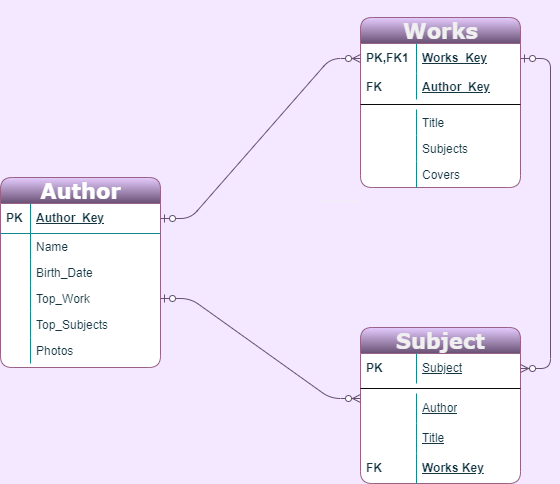

The diagram above was exported from draw.io. Its source (the exported page's mxGraphModel, read from the mxfile embedded in the PNG):
<mxGraphModel dx="1102" dy="865" grid="1" gridSize="10" guides="1" tooltips="1" connect="1" arrows="1" fold="1" page="1" pageScale="1" pageWidth="1100" pageHeight="850" background="#F3E8FF" math="0" shadow="0">
  <root>
    <mxCell id="0" />
    <mxCell id="1" parent="0" />
    <mxCell id="2e49270ec7c68f3f-30" value="&lt;h2&gt;Author&lt;/h2&gt;" style="swimlane;html=1;fontStyle=1;childLayout=stackLayout;horizontal=1;startSize=26;fillColor=#E5CCFF;horizontalStack=0;resizeParent=1;resizeLast=0;collapsible=1;marginBottom=0;swimlaneFillColor=#ffffff;align=center;rounded=1;shadow=0;comic=0;labelBackgroundColor=none;strokeWidth=1;fontFamily=Verdana;fontSize=14;strokeColor=#996185;gradientColor=#685073;fontColor=#FFFFFF;" parent="1" vertex="1">
      <mxGeometry x="160" y="340" width="160" height="190" as="geometry">
        <mxRectangle x="160" y="340" width="90" height="26" as="alternateBounds" />
      </mxGeometry>
    </mxCell>
    <mxCell id="2e49270ec7c68f3f-31" value="Author_Key" style="shape=partialRectangle;top=0;left=0;right=0;bottom=1;html=1;align=left;verticalAlign=middle;fillColor=none;spacingLeft=34;spacingRight=4;whiteSpace=wrap;overflow=hidden;rotatable=0;points=[[0,0.5],[1,0.5]];portConstraint=eastwest;dropTarget=0;fontStyle=5;strokeColor=#0F8B8D;fontColor=#143642;rounded=1;" parent="2e49270ec7c68f3f-30" vertex="1">
      <mxGeometry y="26" width="160" height="30" as="geometry" />
    </mxCell>
    <mxCell id="2e49270ec7c68f3f-32" value="&lt;b&gt;PK&lt;/b&gt;" style="shape=partialRectangle;top=0;left=0;bottom=0;html=1;fillColor=none;align=left;verticalAlign=middle;spacingLeft=4;spacingRight=4;whiteSpace=wrap;overflow=hidden;rotatable=0;points=[];portConstraint=eastwest;part=1;strokeColor=#0F8B8D;fontColor=#143642;rounded=1;" parent="2e49270ec7c68f3f-31" vertex="1" connectable="0">
      <mxGeometry width="30" height="30" as="geometry" />
    </mxCell>
    <mxCell id="2e49270ec7c68f3f-33" value="Name" style="shape=partialRectangle;top=0;left=0;right=0;bottom=0;html=1;align=left;verticalAlign=top;fillColor=none;spacingLeft=34;spacingRight=4;whiteSpace=wrap;overflow=hidden;rotatable=0;points=[[0,0.5],[1,0.5]];portConstraint=eastwest;dropTarget=0;strokeColor=#0F8B8D;fontColor=#143642;rounded=1;" parent="2e49270ec7c68f3f-30" vertex="1">
      <mxGeometry y="56" width="160" height="26" as="geometry" />
    </mxCell>
    <mxCell id="2e49270ec7c68f3f-34" value="" style="shape=partialRectangle;top=0;left=0;bottom=0;html=1;fillColor=none;align=left;verticalAlign=top;spacingLeft=4;spacingRight=4;whiteSpace=wrap;overflow=hidden;rotatable=0;points=[];portConstraint=eastwest;part=1;strokeColor=#0F8B8D;fontColor=#143642;rounded=1;" parent="2e49270ec7c68f3f-33" vertex="1" connectable="0">
      <mxGeometry width="30" height="26" as="geometry" />
    </mxCell>
    <mxCell id="2e49270ec7c68f3f-35" value="Birth_Date" style="shape=partialRectangle;top=0;left=0;right=0;bottom=0;html=1;align=left;verticalAlign=top;fillColor=none;spacingLeft=34;spacingRight=4;whiteSpace=wrap;overflow=hidden;rotatable=0;points=[[0,0.5],[1,0.5]];portConstraint=eastwest;dropTarget=0;strokeColor=#0F8B8D;fontColor=#143642;rounded=1;" parent="2e49270ec7c68f3f-30" vertex="1">
      <mxGeometry y="82" width="160" height="26" as="geometry" />
    </mxCell>
    <mxCell id="2e49270ec7c68f3f-36" value="" style="shape=partialRectangle;top=0;left=0;bottom=0;html=1;fillColor=none;align=left;verticalAlign=top;spacingLeft=4;spacingRight=4;whiteSpace=wrap;overflow=hidden;rotatable=0;points=[];portConstraint=eastwest;part=1;strokeColor=#0F8B8D;fontColor=#143642;rounded=1;" parent="2e49270ec7c68f3f-35" vertex="1" connectable="0">
      <mxGeometry width="30" height="26" as="geometry" />
    </mxCell>
    <mxCell id="2e49270ec7c68f3f-37" value="Top_Work" style="shape=partialRectangle;top=0;left=0;right=0;bottom=0;html=1;align=left;verticalAlign=top;fillColor=none;spacingLeft=34;spacingRight=4;whiteSpace=wrap;overflow=hidden;rotatable=0;points=[[0,0.5],[1,0.5]];portConstraint=eastwest;dropTarget=0;strokeColor=#0F8B8D;fontColor=#143642;rounded=1;" parent="2e49270ec7c68f3f-30" vertex="1">
      <mxGeometry y="108" width="160" height="26" as="geometry" />
    </mxCell>
    <mxCell id="2e49270ec7c68f3f-38" value="" style="shape=partialRectangle;top=0;left=0;bottom=0;html=1;fillColor=none;align=left;verticalAlign=top;spacingLeft=4;spacingRight=4;whiteSpace=wrap;overflow=hidden;rotatable=0;points=[];portConstraint=eastwest;part=1;strokeColor=#0F8B8D;fontColor=#143642;rounded=1;" parent="2e49270ec7c68f3f-37" vertex="1" connectable="0">
      <mxGeometry width="30" height="26" as="geometry" />
    </mxCell>
    <mxCell id="N_XtKDe_-5BFg5T7qYOC-20" value="Top_Subjects" style="shape=partialRectangle;top=0;left=0;right=0;bottom=0;html=1;align=left;verticalAlign=top;fillColor=none;spacingLeft=34;spacingRight=4;whiteSpace=wrap;overflow=hidden;rotatable=0;points=[[0,0.5],[1,0.5]];portConstraint=eastwest;dropTarget=0;strokeColor=#0F8B8D;fontColor=#143642;rounded=1;" vertex="1" parent="2e49270ec7c68f3f-30">
      <mxGeometry y="134" width="160" height="26" as="geometry" />
    </mxCell>
    <mxCell id="N_XtKDe_-5BFg5T7qYOC-21" value="" style="shape=partialRectangle;top=0;left=0;bottom=0;html=1;fillColor=none;align=left;verticalAlign=top;spacingLeft=4;spacingRight=4;whiteSpace=wrap;overflow=hidden;rotatable=0;points=[];portConstraint=eastwest;part=1;strokeColor=#0F8B8D;fontColor=#143642;rounded=1;" vertex="1" connectable="0" parent="N_XtKDe_-5BFg5T7qYOC-20">
      <mxGeometry width="30" height="26" as="geometry" />
    </mxCell>
    <mxCell id="N_XtKDe_-5BFg5T7qYOC-25" value="Photos" style="shape=partialRectangle;top=0;left=0;right=0;bottom=0;html=1;align=left;verticalAlign=top;fillColor=none;spacingLeft=34;spacingRight=4;whiteSpace=wrap;overflow=hidden;rotatable=0;points=[[0,0.5],[1,0.5]];portConstraint=eastwest;dropTarget=0;strokeColor=#0F8B8D;fontColor=#143642;rounded=1;" vertex="1" parent="2e49270ec7c68f3f-30">
      <mxGeometry y="160" width="160" height="26" as="geometry" />
    </mxCell>
    <mxCell id="N_XtKDe_-5BFg5T7qYOC-26" value="" style="shape=partialRectangle;top=0;left=0;bottom=0;html=1;fillColor=none;align=left;verticalAlign=top;spacingLeft=4;spacingRight=4;whiteSpace=wrap;overflow=hidden;rotatable=0;points=[];portConstraint=eastwest;part=1;strokeColor=#0F8B8D;fontColor=#143642;rounded=1;" vertex="1" connectable="0" parent="N_XtKDe_-5BFg5T7qYOC-25">
      <mxGeometry width="30" height="26" as="geometry" />
    </mxCell>
    <mxCell id="2e49270ec7c68f3f-41" value="&lt;h2&gt;Works&lt;/h2&gt;" style="swimlane;html=1;fontStyle=1;childLayout=stackLayout;horizontal=1;startSize=26;fillColor=#E5CCFF;horizontalStack=0;resizeParent=1;resizeLast=0;collapsible=1;marginBottom=0;swimlaneFillColor=#ffffff;align=center;rounded=1;shadow=0;comic=0;labelBackgroundColor=none;strokeWidth=1;fontFamily=Verdana;fontSize=14;strokeColor=#996185;gradientColor=#685073;" parent="1" vertex="1">
      <mxGeometry x="520" y="180" width="160" height="170" as="geometry" />
    </mxCell>
    <mxCell id="2e49270ec7c68f3f-42" value="Works_Key" style="shape=partialRectangle;top=0;left=0;right=0;bottom=0;html=1;align=left;verticalAlign=middle;fillColor=none;spacingLeft=60;spacingRight=4;whiteSpace=wrap;overflow=hidden;rotatable=0;points=[[0,0.5],[1,0.5]];portConstraint=eastwest;dropTarget=0;fontStyle=5;strokeColor=#0F8B8D;fontColor=#143642;rounded=1;" parent="2e49270ec7c68f3f-41" vertex="1">
      <mxGeometry y="26" width="160" height="30" as="geometry" />
    </mxCell>
    <mxCell id="2e49270ec7c68f3f-43" value="PK,FK1" style="shape=partialRectangle;fontStyle=1;top=0;left=0;bottom=0;html=1;fillColor=none;align=left;verticalAlign=middle;spacingLeft=4;spacingRight=4;whiteSpace=wrap;overflow=hidden;rotatable=0;points=[];portConstraint=eastwest;part=1;strokeColor=#0F8B8D;fontColor=#143642;rounded=1;" parent="2e49270ec7c68f3f-42" vertex="1" connectable="0">
      <mxGeometry width="56" height="30" as="geometry" />
    </mxCell>
    <mxCell id="2e49270ec7c68f3f-46" value="&lt;u&gt;&lt;b&gt;Author_Key&lt;/b&gt;&lt;/u&gt;" style="shape=partialRectangle;top=0;left=0;right=0;bottom=0;html=1;align=left;verticalAlign=top;fillColor=none;spacingLeft=60;spacingRight=4;whiteSpace=wrap;overflow=hidden;rotatable=0;points=[[0,0.5],[1,0.5]];portConstraint=eastwest;dropTarget=0;strokeColor=#0F8B8D;fontColor=#143642;rounded=1;" parent="2e49270ec7c68f3f-41" vertex="1">
      <mxGeometry y="56" width="160" height="26" as="geometry" />
    </mxCell>
    <mxCell id="2e49270ec7c68f3f-47" value="&lt;b&gt;FK&lt;/b&gt;" style="shape=partialRectangle;top=0;left=0;bottom=0;html=1;fillColor=none;align=left;verticalAlign=top;spacingLeft=4;spacingRight=4;whiteSpace=wrap;overflow=hidden;rotatable=0;points=[];portConstraint=eastwest;part=1;strokeColor=#0F8B8D;fontColor=#143642;rounded=1;" parent="2e49270ec7c68f3f-46" vertex="1" connectable="0">
      <mxGeometry width="56" height="26" as="geometry" />
    </mxCell>
    <mxCell id="N_XtKDe_-5BFg5T7qYOC-59" value="" style="line;strokeWidth=1;html=1;rounded=1;shadow=0;fontColor=#685073;fillColor=#E5CCFF;gradientColor=#685073;strokeColor=#0A0A0A;" vertex="1" parent="2e49270ec7c68f3f-41">
      <mxGeometry y="82" width="160" height="10" as="geometry" />
    </mxCell>
    <mxCell id="N_XtKDe_-5BFg5T7qYOC-27" value="Title" style="shape=partialRectangle;top=0;left=0;right=0;bottom=0;html=1;align=left;verticalAlign=top;fillColor=none;spacingLeft=60;spacingRight=4;whiteSpace=wrap;overflow=hidden;rotatable=0;points=[[0,0.5],[1,0.5]];portConstraint=eastwest;dropTarget=0;strokeColor=#0F8B8D;fontColor=#143642;rounded=1;" vertex="1" parent="2e49270ec7c68f3f-41">
      <mxGeometry y="92" width="160" height="26" as="geometry" />
    </mxCell>
    <mxCell id="N_XtKDe_-5BFg5T7qYOC-28" value="" style="shape=partialRectangle;top=0;left=0;bottom=0;html=1;fillColor=none;align=left;verticalAlign=top;spacingLeft=4;spacingRight=4;whiteSpace=wrap;overflow=hidden;rotatable=0;points=[];portConstraint=eastwest;part=1;strokeColor=#0F8B8D;fontColor=#143642;rounded=1;" vertex="1" connectable="0" parent="N_XtKDe_-5BFg5T7qYOC-27">
      <mxGeometry width="56" height="26" as="geometry" />
    </mxCell>
    <mxCell id="N_XtKDe_-5BFg5T7qYOC-30" value="Subjects" style="shape=partialRectangle;top=0;left=0;right=0;bottom=0;html=1;align=left;verticalAlign=top;fillColor=none;spacingLeft=60;spacingRight=4;whiteSpace=wrap;overflow=hidden;rotatable=0;points=[[0,0.5],[1,0.5]];portConstraint=eastwest;dropTarget=0;strokeColor=#0F8B8D;fontColor=#143642;rounded=1;" vertex="1" parent="2e49270ec7c68f3f-41">
      <mxGeometry y="118" width="160" height="26" as="geometry" />
    </mxCell>
    <mxCell id="N_XtKDe_-5BFg5T7qYOC-31" value="" style="shape=partialRectangle;top=0;left=0;bottom=0;html=1;fillColor=none;align=left;verticalAlign=top;spacingLeft=4;spacingRight=4;whiteSpace=wrap;overflow=hidden;rotatable=0;points=[];portConstraint=eastwest;part=1;strokeColor=#0F8B8D;fontColor=#143642;rounded=1;" vertex="1" connectable="0" parent="N_XtKDe_-5BFg5T7qYOC-30">
      <mxGeometry width="56" height="26" as="geometry" />
    </mxCell>
    <mxCell id="N_XtKDe_-5BFg5T7qYOC-32" value="Covers" style="shape=partialRectangle;top=0;left=0;right=0;bottom=0;html=1;align=left;verticalAlign=top;fillColor=none;spacingLeft=60;spacingRight=4;whiteSpace=wrap;overflow=hidden;rotatable=0;points=[[0,0.5],[1,0.5]];portConstraint=eastwest;dropTarget=0;strokeColor=#0F8B8D;fontColor=#143642;rounded=1;" vertex="1" parent="2e49270ec7c68f3f-41">
      <mxGeometry y="144" width="160" height="26" as="geometry" />
    </mxCell>
    <mxCell id="N_XtKDe_-5BFg5T7qYOC-33" value="" style="shape=partialRectangle;top=0;left=0;bottom=0;html=1;fillColor=none;align=left;verticalAlign=top;spacingLeft=4;spacingRight=4;whiteSpace=wrap;overflow=hidden;rotatable=0;points=[];portConstraint=eastwest;part=1;strokeColor=#0F8B8D;fontColor=#143642;rounded=1;" vertex="1" connectable="0" parent="N_XtKDe_-5BFg5T7qYOC-32">
      <mxGeometry width="56" height="26" as="geometry" />
    </mxCell>
    <mxCell id="2e49270ec7c68f3f-63" value="" style="edgeStyle=entityRelationEdgeStyle;html=1;endArrow=ERzeroToMany;startArrow=ERzeroToOne;labelBackgroundColor=none;fontFamily=Verdana;fontSize=14;entryX=0;entryY=0.5;exitX=1;exitY=0.5;strokeColor=#685073;fontColor=#685073;fillColor=#ffe6cc;" parent="1" source="2e49270ec7c68f3f-31" target="2e49270ec7c68f3f-42" edge="1">
      <mxGeometry width="100" height="100" relative="1" as="geometry">
        <mxPoint x="850" y="600" as="sourcePoint" />
        <mxPoint x="950" y="500" as="targetPoint" />
      </mxGeometry>
    </mxCell>
    <mxCell id="2e49270ec7c68f3f-71" value="&lt;h2&gt;Subject&lt;/h2&gt;" style="swimlane;html=1;fontStyle=1;childLayout=stackLayout;horizontal=1;startSize=26;fillColor=#E5CCFF;horizontalStack=0;resizeParent=1;resizeLast=0;collapsible=1;marginBottom=0;swimlaneFillColor=#ffffff;align=center;rounded=1;shadow=0;comic=0;labelBackgroundColor=none;strokeWidth=1;fontFamily=Verdana;fontSize=14;strokeColor=#996185;gradientColor=#685073;" parent="1" vertex="1">
      <mxGeometry x="520" y="490" width="160" height="156" as="geometry" />
    </mxCell>
    <mxCell id="2e49270ec7c68f3f-72" value="&lt;span style=&quot;font-weight: normal&quot;&gt;Subject&lt;/span&gt;" style="shape=partialRectangle;top=0;left=0;right=0;bottom=0;html=1;align=left;verticalAlign=middle;fillColor=none;spacingLeft=60;spacingRight=4;whiteSpace=wrap;overflow=hidden;rotatable=0;points=[[0,0.5],[1,0.5]];portConstraint=eastwest;dropTarget=0;fontStyle=5;strokeColor=#0F8B8D;fontColor=#143642;rounded=1;" parent="2e49270ec7c68f3f-71" vertex="1">
      <mxGeometry y="26" width="160" height="30" as="geometry" />
    </mxCell>
    <mxCell id="2e49270ec7c68f3f-73" value="PK" style="shape=partialRectangle;fontStyle=1;top=0;left=0;bottom=0;html=1;fillColor=none;align=left;verticalAlign=middle;spacingLeft=4;spacingRight=4;whiteSpace=wrap;overflow=hidden;rotatable=0;points=[];portConstraint=eastwest;part=1;strokeColor=#0F8B8D;fontColor=#143642;rounded=1;" parent="2e49270ec7c68f3f-72" vertex="1" connectable="0">
      <mxGeometry width="56" height="30" as="geometry" />
    </mxCell>
    <mxCell id="N_XtKDe_-5BFg5T7qYOC-70" value="" style="line;strokeWidth=1;html=1;rounded=1;shadow=0;fontColor=#685073;fillColor=#E5CCFF;gradientColor=#685073;strokeColor=#0A0A0A;" vertex="1" parent="2e49270ec7c68f3f-71">
      <mxGeometry y="56" width="160" height="10" as="geometry" />
    </mxCell>
    <mxCell id="N_XtKDe_-5BFg5T7qYOC-61" value="&lt;span style=&quot;font-weight: 400&quot;&gt;Author&lt;/span&gt;" style="shape=partialRectangle;top=0;left=0;right=0;bottom=0;html=1;align=left;verticalAlign=middle;fillColor=none;spacingLeft=60;spacingRight=4;whiteSpace=wrap;overflow=hidden;rotatable=0;points=[[0,0.5],[1,0.5]];portConstraint=eastwest;dropTarget=0;fontStyle=5;strokeColor=#0F8B8D;fontColor=#143642;rounded=1;" vertex="1" parent="2e49270ec7c68f3f-71">
      <mxGeometry y="66" width="160" height="30" as="geometry" />
    </mxCell>
    <mxCell id="N_XtKDe_-5BFg5T7qYOC-62" value="" style="shape=partialRectangle;fontStyle=1;top=0;left=0;bottom=0;html=1;fillColor=none;align=left;verticalAlign=middle;spacingLeft=4;spacingRight=4;whiteSpace=wrap;overflow=hidden;rotatable=0;points=[];portConstraint=eastwest;part=1;strokeColor=#0F8B8D;fontColor=#143642;rounded=1;" vertex="1" connectable="0" parent="N_XtKDe_-5BFg5T7qYOC-61">
      <mxGeometry width="56" height="30" as="geometry" />
    </mxCell>
    <mxCell id="N_XtKDe_-5BFg5T7qYOC-63" value="&lt;span style=&quot;font-weight: normal&quot;&gt;Title&lt;/span&gt;" style="shape=partialRectangle;top=0;left=0;right=0;bottom=0;html=1;align=left;verticalAlign=middle;fillColor=none;spacingLeft=60;spacingRight=4;whiteSpace=wrap;overflow=hidden;rotatable=0;points=[[0,0.5],[1,0.5]];portConstraint=eastwest;dropTarget=0;fontStyle=5;strokeColor=#0F8B8D;fontColor=#143642;rounded=1;" vertex="1" parent="2e49270ec7c68f3f-71">
      <mxGeometry y="96" width="160" height="30" as="geometry" />
    </mxCell>
    <mxCell id="N_XtKDe_-5BFg5T7qYOC-64" value="" style="shape=partialRectangle;fontStyle=1;top=0;left=0;bottom=0;html=1;fillColor=none;align=left;verticalAlign=middle;spacingLeft=4;spacingRight=4;whiteSpace=wrap;overflow=hidden;rotatable=0;points=[];portConstraint=eastwest;part=1;strokeColor=#0F8B8D;fontColor=#143642;rounded=1;" vertex="1" connectable="0" parent="N_XtKDe_-5BFg5T7qYOC-63">
      <mxGeometry width="56" height="30" as="geometry" />
    </mxCell>
    <mxCell id="N_XtKDe_-5BFg5T7qYOC-68" value="Works Key" style="shape=partialRectangle;top=0;left=0;right=0;bottom=0;html=1;align=left;verticalAlign=middle;fillColor=none;spacingLeft=60;spacingRight=4;whiteSpace=wrap;overflow=hidden;rotatable=0;points=[[0,0.5],[1,0.5]];portConstraint=eastwest;dropTarget=0;fontStyle=5;strokeColor=#0F8B8D;fontColor=#143642;rounded=1;" vertex="1" parent="2e49270ec7c68f3f-71">
      <mxGeometry y="126" width="160" height="30" as="geometry" />
    </mxCell>
    <mxCell id="N_XtKDe_-5BFg5T7qYOC-69" value="FK" style="shape=partialRectangle;fontStyle=1;top=0;left=0;bottom=0;html=1;fillColor=none;align=left;verticalAlign=middle;spacingLeft=4;spacingRight=4;whiteSpace=wrap;overflow=hidden;rotatable=0;points=[];portConstraint=eastwest;part=1;strokeColor=#0F8B8D;fontColor=#143642;rounded=1;" vertex="1" connectable="0" parent="N_XtKDe_-5BFg5T7qYOC-68">
      <mxGeometry width="56" height="30" as="geometry" />
    </mxCell>
    <mxCell id="2e49270ec7c68f3f-79" value="" style="edgeStyle=entityRelationEdgeStyle;html=1;endArrow=ERzeroToMany;startArrow=ERzeroToOne;labelBackgroundColor=none;fontFamily=Verdana;fontSize=14;entryX=0;entryY=0.5;exitX=1;exitY=0.5;strokeColor=#685073;fontColor=#143642;" parent="1" source="2e49270ec7c68f3f-37" edge="1">
      <mxGeometry width="100" height="100" relative="1" as="geometry">
        <mxPoint x="759.7647058823532" y="469.52941176470586" as="sourcePoint" />
        <mxPoint x="520" y="561" as="targetPoint" />
      </mxGeometry>
    </mxCell>
    <mxCell id="N_XtKDe_-5BFg5T7qYOC-35" value="" style="line;strokeWidth=1;fillColor=none;align=left;verticalAlign=middle;spacingTop=-1;spacingLeft=3;spacingRight=3;rotatable=0;labelPosition=right;points=[];portConstraint=eastwest;rounded=1;fontColor=#685073;" vertex="1" parent="1">
      <mxGeometry x="480" y="360" width="40" height="8" as="geometry" />
    </mxCell>
    <mxCell id="N_XtKDe_-5BFg5T7qYOC-36" value="" style="line;strokeWidth=1;fillColor=none;align=left;verticalAlign=middle;spacingTop=-1;spacingLeft=3;spacingRight=3;rotatable=0;labelPosition=right;points=[];portConstraint=eastwest;rounded=1;fontColor=#685073;" vertex="1" parent="1">
      <mxGeometry x="480" y="360" width="40" height="8" as="geometry" />
    </mxCell>
    <mxCell id="N_XtKDe_-5BFg5T7qYOC-65" value="" style="edgeStyle=entityRelationEdgeStyle;html=1;endArrow=ERzeroToMany;startArrow=ERzeroToOne;labelBackgroundColor=none;fontFamily=Verdana;fontSize=14;strokeColor=#685073;fontColor=#685073;fillColor=#ffe6cc;entryX=1;entryY=0.5;entryDx=0;entryDy=0;" edge="1" parent="1" source="2e49270ec7c68f3f-42" target="2e49270ec7c68f3f-72">
      <mxGeometry width="100" height="100" relative="1" as="geometry">
        <mxPoint x="890" y="300" as="sourcePoint" />
        <mxPoint x="690" y="460" as="targetPoint" />
      </mxGeometry>
    </mxCell>
  </root>
</mxGraphModel>